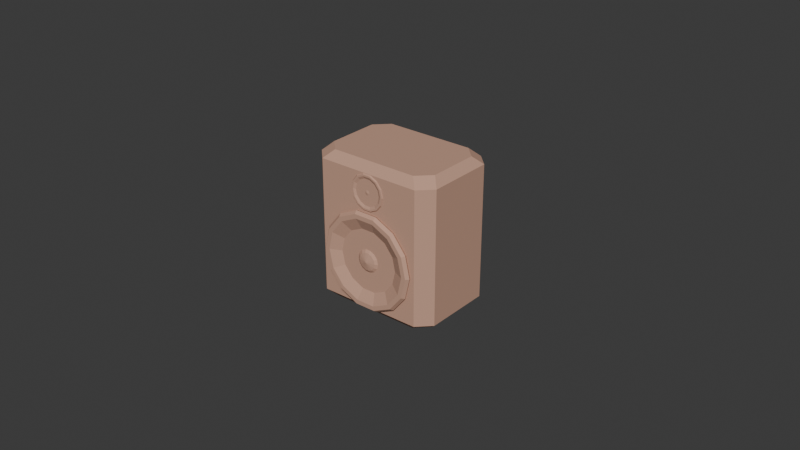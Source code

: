 # Source: speaker.blend  (saved by Blender 5.2.44; exported with 4.5.12 LTS)
import bpy
from mathutils import Matrix  # noqa: F401  (used for matrix-valued properties, if any)

bpy.ops.wm.read_factory_settings(use_empty=True)
scene = bpy.context.scene
scene.name = 'Scene'

# ---- collections
col_collection = bpy.data.collections.new('Collection'); scene.collection.children.link(col_collection)

# ---- materials (node trees are filled in below, after node groups)
mat_boxcoat = bpy.data.materials.new('BoxCoat')
mat_boxcoat.diffuse_color = (0.5711, 0.3325, 0.2384, 1.0)
mat_boxcoatshade1 = bpy.data.materials.new('BoxCoatShade1')
mat_boxcoatshade1.diffuse_color = (0.5026, 0.2926, 0.2098, 1.0)
mat_boxcoatshade2 = bpy.data.materials.new('BoxCoatShade2')
mat_boxcoatshade2.diffuse_color = (0.4423, 0.2575, 0.1846, 1.0)

# ---- material node trees
mat_boxcoat.use_nodes = True; mat_boxcoat.node_tree.nodes.clear()
_N = mat_boxcoat.node_tree.nodes; _L = mat_boxcoat.node_tree.links
n0 = _N.new('ShaderNodeBsdfPrincipled'); n0.name = 'Principled BSDF'; n0.location = (-200, 100)
n0.inputs[0].default_value = (0.5711, 0.3325, 0.2384, 1.0)
n0.inputs[2].default_value = 0.9
n0.inputs[10].default_value = 0.005
n1 = _N.new('ShaderNodeOutputMaterial'); n1.name = 'Material Output'; n1.location = (200, 100)
_L.new(n0.outputs[0], n1.inputs[0])
n1.is_active_output = True
mat_boxcoatshade1.use_nodes = True; mat_boxcoatshade1.node_tree.nodes.clear()
_N = mat_boxcoatshade1.node_tree.nodes; _L = mat_boxcoatshade1.node_tree.links
n0 = _N.new('ShaderNodeBsdfPrincipled'); n0.name = 'Principled BSDF'; n0.location = (-200, 100)
n0.inputs[0].default_value = (0.5026, 0.2926, 0.2098, 1.0)
n0.inputs[2].default_value = 0.9
n0.inputs[10].default_value = 0.005
n1 = _N.new('ShaderNodeOutputMaterial'); n1.name = 'Material Output'; n1.location = (200, 100)
_L.new(n0.outputs[0], n1.inputs[0])
n1.is_active_output = True
mat_boxcoatshade2.use_nodes = True; mat_boxcoatshade2.node_tree.nodes.clear()
_N = mat_boxcoatshade2.node_tree.nodes; _L = mat_boxcoatshade2.node_tree.links
n0 = _N.new('ShaderNodeBsdfPrincipled'); n0.name = 'Principled BSDF'; n0.location = (-200, 100)
n0.inputs[0].default_value = (0.4423, 0.2575, 0.1846, 1.0)
n0.inputs[2].default_value = 0.9
n0.inputs[10].default_value = 0.005
n1 = _N.new('ShaderNodeOutputMaterial'); n1.name = 'Material Output'; n1.location = (200, 100)
_L.new(n0.outputs[0], n1.inputs[0])
n1.is_active_output = True

# ---- world
world_world = bpy.data.worlds.new('World'); scene.world = world_world
world_world.use_nodes = True; world_world.node_tree.nodes.clear()
_N = world_world.node_tree.nodes; _L = world_world.node_tree.links
n0 = _N.new('ShaderNodeOutputWorld'); n0.name = 'World Output'; n0.location = (200, 100)
n1 = _N.new('ShaderNodeBackground'); n1.name = 'Background'; n1.location = (-200, 100)
n1.inputs[0].default_value = (0.05088, 0.05088, 0.05088, 1.0)
_L.new(n1.outputs[0], n0.inputs[0])
n0.is_active_output = True
world_world.color = (0.05088, 0.05088, 0.05088)
world_world.sun_shadow_jitter_overblur = 0.0

# ---- meshes
me_boxkast = bpy.data.meshes.new('BoxKast')
me_boxkast.from_pydata([(0.0142, -0.0124, 0.0), (0.0184, -0.0082, 0.0), (0.0184, 0.0082, 0.0), (0.0142, 0.0124, 0.0), (-0.0142, 0.0124, 0.0), (-0.0184, 0.0082, 0.0), (-0.0184, -0.0082, 0.0), (-0.0142, -0.0124, 0.0), (0.0168, -0.015, 0.0026), (0.021, -0.0108, 0.0026), (0.021, 0.0108, 0.0026), (0.0168, 0.015, 0.0026), (-0.0168, 0.015, 0.0026), (-0.021, 0.0108, 0.0026), (-0.021, -0.0108, 0.0026), (-0.0168, -0.015, 0.0026), (0.0168, -0.015, 0.0454), (0.021, -0.0108, 0.0454), (0.021, 0.0108, 0.0454), (0.0168, 0.015, 0.0454), (-0.0168, 0.015, 0.0454), (-0.021, 0.0108, 0.0454), (-0.021, -0.0108, 0.0454), (-0.0168, -0.015, 0.0454), (0.0142, -0.0124, 0.048), (0.0184, -0.0082, 0.048), (0.0184, 0.0082, 0.048), (0.0142, 0.0124, 0.048), (-0.0142, 0.0124, 0.048), (-0.0184, 0.0082, 0.048), (-0.0184, -0.0082, 0.048), (-0.0142, -0.0124, 0.048)], [], [(0, 1, 9, 8), (1, 2, 10, 9), (2, 3, 11, 10), (3, 4, 12, 11), (4, 5, 13, 12), (5, 6, 14, 13), (6, 7, 15, 14), (7, 0, 8, 15), (8, 9, 17, 16), (9, 10, 18, 17), (10, 11, 19, 18), (11, 12, 20, 19), (12, 13, 21, 20), (13, 14, 22, 21), (14, 15, 23, 22), (15, 8, 16, 23), (16, 17, 25, 24), (17, 18, 26, 25), (18, 19, 27, 26), (19, 20, 28, 27), (20, 21, 29, 28), (21, 22, 30, 29), (22, 23, 31, 30), (23, 16, 24, 31), (7, 6, 5, 4, 3, 2, 1, 0), (24, 25, 26, 27, 28, 29, 30, 31)])
me_boxkast.materials.append(mat_boxcoat)
me_boxkast.update()
me_boxconus0 = bpy.data.meshes.new('BoxConus0')
me_boxconus0.from_pydata([(0.01533, 0.0, 0.0), (0.01381, 0.00665, 0.0), (0.009556, 0.01198, 0.0), (0.00341, 0.01494, 0.0), (-0.00341, 0.01494, 0.0), (-0.009556, 0.01198, 0.0), (-0.01381, 0.00665, 0.0), (-0.01533, 1.877e-18, 0.0), (-0.01381, -0.00665, 0.0), (-0.009556, -0.01198, 0.0), (-0.00341, -0.01494, 0.0), (0.00341, -0.01494, 0.0), (0.009556, -0.01198, 0.0), (0.01381, -0.00665, 0.0), (0.0158, 0.0, 0.001106), (0.01424, 0.006855, 0.001106), (0.009851, 0.01235, 0.001106), (0.003516, 0.0154, 0.001106), (-0.003516, 0.0154, 0.001106), (-0.009851, 0.01235, 0.001106), (-0.01424, 0.006855, 0.001106), (-0.0158, 1.935e-18, 0.001106), (-0.01424, -0.006855, 0.001106), (-0.009851, -0.01235, 0.001106), (-0.003516, -0.0154, 0.001106), (0.003516, -0.0154, 0.001106), (0.009851, -0.01235, 0.001106), (0.01424, -0.006855, 0.001106), (0.01501, 0.0, 0.002054), (0.01352, 0.006513, 0.002054), (0.009359, 0.01174, 0.002054), (0.00334, 0.01463, 0.002054), (-0.00334, 0.01463, 0.002054), (-0.009359, 0.01174, 0.002054), (-0.01352, 0.006513, 0.002054), (-0.01501, 1.838e-18, 0.002054), (-0.01352, -0.006513, 0.002054), (-0.009359, -0.01174, 0.002054), (-0.00334, -0.01463, 0.002054), (0.00334, -0.01463, 0.002054), (0.009359, -0.01174, 0.002054), (0.01352, -0.006513, 0.002054), (0.01359, 0.0, 0.002054), (0.01224, 0.005896, 0.002054), (0.008472, 0.01062, 0.002054), (0.003024, 0.01325, 0.002054), (-0.003024, 0.01325, 0.002054), (-0.008472, 0.01062, 0.002054), (-0.01224, 0.005896, 0.002054), (-0.01359, 1.664e-18, 0.002054), (-0.01224, -0.005896, 0.002054), (-0.008472, -0.01062, 0.002054), (-0.003024, -0.01325, 0.002054), (0.003024, -0.01325, 0.002054), (0.008472, -0.01062, 0.002054), (0.01224, -0.005896, 0.002054), (0.009796, 0.0, 0.000316), (0.008826, 0.00425, 0.000316), (0.006108, 0.007659, 0.000316), (0.00218, 0.00955, 0.000316), (-0.00218, 0.00955, 0.000316), (-0.006108, 0.007659, 0.000316), (-0.008826, 0.00425, 0.000316), (-0.009796, 1.2e-18, 0.000316), (-0.008826, -0.00425, 0.000316), (-0.006108, -0.007659, 0.000316), (-0.00218, -0.00955, 0.000316), (0.00218, -0.00955, 0.000316), (0.006108, -0.007659, 0.000316), (0.008826, -0.00425, 0.000316), (0.004582, 0.0, -0.003476), (0.004128, 0.001988, -0.003476), (0.002857, 0.003582, -0.003476), (0.00102, 0.004467, -0.003476), (-0.00102, 0.004467, -0.003476), (-0.002857, 0.003582, -0.003476), (-0.004128, 0.001988, -0.003476), (-0.004582, 5.611e-19, -0.003476), (-0.004128, -0.001988, -0.003476), (-0.002857, -0.003582, -0.003476), (-0.00102, -0.004467, -0.003476), (0.00102, -0.004467, -0.003476), (0.002857, -0.003582, -0.003476), (0.004128, -0.001988, -0.003476)], [], [(14, 15, 29, 28), (15, 16, 30, 29), (16, 17, 31, 30), (17, 18, 32, 31), (18, 19, 33, 32), (19, 20, 34, 33), (20, 21, 35, 34), (21, 22, 36, 35), (22, 23, 37, 36), (23, 24, 38, 37), (24, 25, 39, 38), (25, 26, 40, 39), (26, 27, 41, 40), (27, 14, 28, 41), (28, 29, 43, 42), (29, 30, 44, 43), (30, 31, 45, 44), (31, 32, 46, 45), (32, 33, 47, 46), (33, 34, 48, 47), (34, 35, 49, 48), (35, 36, 50, 49), (36, 37, 51, 50), (37, 38, 52, 51), (38, 39, 53, 52), (39, 40, 54, 53), (40, 41, 55, 54), (41, 28, 42, 55), (42, 43, 57, 56), (43, 44, 58, 57), (44, 45, 59, 58), (45, 46, 60, 59), (46, 47, 61, 60), (47, 48, 62, 61), (48, 49, 63, 62), (49, 50, 64, 63), (50, 51, 65, 64), (51, 52, 66, 65), (52, 53, 67, 66), (53, 54, 68, 67), (54, 55, 69, 68), (55, 42, 56, 69), (13, 12, 11, 10, 9, 8, 7, 6, 5, 4, 3, 2, 1, 0), (70, 71, 72, 73, 74, 75, 76, 77, 78, 79, 80, 81, 82, 83)])
me_boxconus0.materials.append(mat_boxcoat)
me_boxconus0.update()
me_boxconus0dop = bpy.data.meshes.new('BoxConus0Dop')
me_boxconus0dop.from_pydata([(0.005688, 0.0, -0.003476), (0.005125, 0.002468, -0.003476), (0.003546, 0.004447, -0.003476), (0.001266, 0.005545, -0.003476), (-0.001266, 0.005545, -0.003476), (-0.003546, 0.004447, -0.003476), (-0.005125, 0.002468, -0.003476), (-0.005688, 6.966e-19, -0.003476), (-0.005125, -0.002468, -0.003476), (-0.003546, -0.004447, -0.003476), (-0.001266, -0.005545, -0.003476), (0.001266, -0.005545, -0.003476), (0.003546, -0.004447, -0.003476), (0.005125, -0.002468, -0.003476), (0.005609, 0.0, -0.00237), (0.005054, 0.002434, -0.00237), (0.003497, 0.004385, -0.00237), (0.001248, 0.005468, -0.00237), (-0.001248, 0.005468, -0.00237), (-0.003497, 0.004385, -0.00237), (-0.005054, 0.002434, -0.00237), (-0.005609, 6.869e-19, -0.00237), (-0.005054, -0.002434, -0.00237), (-0.003497, -0.004385, -0.00237), (-0.001248, -0.005468, -0.00237), (0.001248, -0.005468, -0.00237), (0.003497, -0.004385, -0.00237), (0.005054, -0.002434, -0.00237), (0.005214, 0.0, -0.001106), (0.004698, 0.002262, -0.001106), (0.003251, 0.004076, -0.001106), (0.00116, 0.005083, -0.001106), (-0.00116, 0.005083, -0.001106), (-0.003251, 0.004076, -0.001106), (-0.004698, 0.002262, -0.001106), (-0.005214, 6.385e-19, -0.001106), (-0.004698, -0.002262, -0.001106), (-0.003251, -0.004076, -0.001106), (-0.00116, -0.005083, -0.001106), (0.00116, -0.005083, -0.001106), (0.003251, -0.004076, -0.001106), (0.004698, -0.002262, -0.001106), (0.004266, 0.0, 0.0), (0.003844, 0.001851, 0.0), (0.00266, 0.003335, 0.0), (0.0009493, 0.004159, 0.0), (-0.0009493, 0.004159, 0.0), (-0.00266, 0.003335, 0.0), (-0.003844, 0.001851, 0.0), (-0.004266, 5.224e-19, 0.0), (-0.003844, -0.001851, 0.0), (-0.00266, -0.003335, 0.0), (-0.0009493, -0.004159, 0.0), (0.0009493, -0.004159, 0.0), (0.00266, -0.003335, 0.0), (0.003844, -0.001851, 0.0), (0.002844, 0.0, 0.000948), (0.002562, 0.001234, 0.000948), (0.001773, 0.002224, 0.000948), (0.0006328, 0.002773, 0.000948), (-0.0006328, 0.002773, 0.000948), (-0.001773, 0.002224, 0.000948), (-0.002562, 0.001234, 0.000948), (-0.002844, 3.483e-19, 0.000948), (-0.002562, -0.001234, 0.000948), (-0.001773, -0.002224, 0.000948), (-0.0006328, -0.002773, 0.000948), (0.0006328, -0.002773, 0.000948), (0.001773, -0.002224, 0.000948), (0.002562, -0.001234, 0.000948), (0.0, 0.0, 0.00158)], [], [(0, 1, 15, 14), (1, 2, 16, 15), (2, 3, 17, 16), (3, 4, 18, 17), (4, 5, 19, 18), (5, 6, 20, 19), (6, 7, 21, 20), (7, 8, 22, 21), (8, 9, 23, 22), (9, 10, 24, 23), (10, 11, 25, 24), (11, 12, 26, 25), (12, 13, 27, 26), (13, 0, 14, 27), (14, 15, 29, 28), (15, 16, 30, 29), (16, 17, 31, 30), (17, 18, 32, 31), (18, 19, 33, 32), (19, 20, 34, 33), (20, 21, 35, 34), (21, 22, 36, 35), (22, 23, 37, 36), (23, 24, 38, 37), (24, 25, 39, 38), (25, 26, 40, 39), (26, 27, 41, 40), (27, 14, 28, 41), (28, 29, 43, 42), (29, 30, 44, 43), (30, 31, 45, 44), (31, 32, 46, 45), (32, 33, 47, 46), (33, 34, 48, 47), (34, 35, 49, 48), (35, 36, 50, 49), (36, 37, 51, 50), (37, 38, 52, 51), (38, 39, 53, 52), (39, 40, 54, 53), (40, 41, 55, 54), (41, 28, 42, 55), (42, 43, 57, 56), (43, 44, 58, 57), (44, 45, 59, 58), (45, 46, 60, 59), (46, 47, 61, 60), (47, 48, 62, 61), (48, 49, 63, 62), (49, 50, 64, 63), (50, 51, 65, 64), (51, 52, 66, 65), (52, 53, 67, 66), (53, 54, 68, 67), (54, 55, 69, 68), (55, 42, 56, 69), (56, 57, 70), (57, 58, 70), (58, 59, 70), (59, 60, 70), (60, 61, 70), (61, 62, 70), (62, 63, 70), (63, 64, 70), (64, 65, 70), (65, 66, 70), (66, 67, 70), (67, 68, 70), (68, 69, 70), (69, 56, 70), (13, 12, 11, 10, 9, 8, 7, 6, 5, 4, 3, 2, 1, 0)])
me_boxconus0dop.materials.append(mat_boxcoat)
me_boxconus0dop.update()
me_boxconus1 = bpy.data.meshes.new('BoxConus1')
me_boxconus1.from_pydata([(0.003616, 0.004535, 0.000406), (0.001291, 0.005655, 0.000406), (-0.001291, 0.005655, 0.000406), (-0.003616, 0.004535, 0.000406), (-0.005226, -0.002517, 0.000406), (-0.003616, -0.004535, 0.000406), (0.00551, 0.0, 0.000754), (0.004964, 0.002391, 0.000754), (0.003435, 0.004308, 0.000754), (0.001226, 0.005372, 0.000754), (-0.001226, 0.005372, 0.000754), (-0.003435, 0.004308, 0.000754), (-0.004964, 0.002391, 0.000754), (-0.00551, 6.748e-19, 0.000754), (-0.004964, -0.002391, 0.000754), (-0.003435, -0.004308, 0.000754), (-0.001226, -0.005372, 0.000754), (0.001226, -0.005372, 0.000754), (0.003435, -0.004308, 0.000754), (0.004964, -0.002391, 0.000754), (0.004988, 0.0, 0.000754), (0.004494, 0.002164, 0.000754), (0.00311, 0.0039, 0.000754), (0.00111, 0.004863, 0.000754), (-0.00111, 0.004863, 0.000754), (-0.00311, 0.0039, 0.000754), (-0.004494, 0.002164, 0.000754), (-0.004988, 6.109e-19, 0.000754), (-0.004494, -0.002164, 0.000754), (-0.00311, -0.0039, 0.000754), (-0.00111, -0.004863, 0.000754), (0.00111, -0.004863, 0.000754), (0.00311, -0.0039, 0.000754), (0.004494, -0.002164, 0.000754), (0.003596, 0.0, 0.000116), (0.00324, 0.00156, 0.000116), (0.002242, 0.002811, 0.000116), (0.0008002, 0.003506, 0.000116), (-0.0008002, 0.003506, 0.000116), (-0.002242, 0.002811, 0.000116), (-0.00324, 0.00156, 0.000116), (-0.003596, 4.404e-19, 0.000116), (-0.00324, -0.00156, 0.000116), (-0.002242, -0.002811, 0.000116), (-0.0008002, -0.003506, 0.000116), (0.0008002, -0.003506, 0.000116), (0.002242, -0.002811, 0.000116), (0.00324, -0.00156, 0.000116)], [], [(0, 1, 9, 8), (1, 2, 10, 9), (2, 3, 11, 10), (4, 5, 15, 14), (6, 7, 21, 20), (7, 8, 22, 21), (8, 9, 23, 22), (9, 10, 24, 23), (10, 11, 25, 24), (11, 12, 26, 25), (12, 13, 27, 26), (13, 14, 28, 27), (14, 15, 29, 28), (15, 16, 30, 29), (16, 17, 31, 30), (17, 18, 32, 31), (18, 19, 33, 32), (19, 6, 20, 33), (20, 21, 35, 34), (21, 22, 36, 35), (22, 23, 37, 36), (23, 24, 38, 37), (24, 25, 39, 38), (25, 26, 40, 39), (26, 27, 41, 40), (27, 28, 42, 41), (28, 29, 43, 42), (29, 30, 44, 43), (30, 31, 45, 44), (31, 32, 46, 45), (32, 33, 47, 46), (33, 20, 34, 47)])
me_boxconus1.materials.append(mat_boxcoat)
me_boxconus1.update()
me_boxconus1dop = bpy.data.meshes.new('BoxConus1Dop')
me_boxconus1dop.from_pydata([(0.002088, 0.0, -0.001276), (0.001881, 0.0009059, -0.001276), (0.001302, 0.001632, -0.001276), (0.0004646, 0.002036, -0.001276), (-0.0004646, 0.002036, -0.001276), (-0.001302, 0.001632, -0.001276), (-0.001881, 0.0009059, -0.001276), (-0.002088, 2.557e-19, -0.001276), (-0.001881, -0.0009059, -0.001276), (-0.001302, -0.001632, -0.001276), (-0.0004646, -0.002036, -0.001276), (0.0004646, -0.002036, -0.001276), (0.001302, -0.001632, -0.001276), (0.001881, -0.0009059, -0.001276), (0.002059, 0.0, -0.00087), (0.001855, 0.0008934, -0.00087), (0.001284, 0.00161, -0.00087), (0.0004582, 0.002007, -0.00087), (-0.0004582, 0.002007, -0.00087), (-0.001284, 0.00161, -0.00087), (-0.001855, 0.0008934, -0.00087), (-0.002059, 2.522e-19, -0.00087), (-0.001855, -0.0008934, -0.00087), (-0.001284, -0.00161, -0.00087), (-0.0004582, -0.002007, -0.00087), (0.0004582, -0.002007, -0.00087), (0.001284, -0.00161, -0.00087), (0.001855, -0.0008934, -0.00087), (0.001914, 0.0, -0.000406), (0.001724, 0.0008305, -0.000406), (0.001193, 0.001496, -0.000406), (0.0004259, 0.001866, -0.000406), (-0.0004259, 0.001866, -0.000406), (-0.001193, 0.001496, -0.000406), (-0.001724, 0.0008305, -0.000406), (-0.001914, 2.344e-19, -0.000406), (-0.001724, -0.0008305, -0.000406), (-0.001193, -0.001496, -0.000406), (-0.0004259, -0.001866, -0.000406), (0.0004259, -0.001866, -0.000406), (0.001193, -0.001496, -0.000406), (0.001724, -0.0008305, -0.000406), (0.001566, 0.0, 0.0), (0.001411, 0.0006795, 0.0), (0.0009764, 0.001224, 0.0), (0.0003485, 0.001527, 0.0), (-0.0003485, 0.001527, 0.0), (-0.0009764, 0.001224, 0.0), (-0.001411, 0.0006795, 0.0), (-0.001566, 1.918e-19, 0.0), (-0.001411, -0.0006795, 0.0), (-0.0009764, -0.001224, 0.0), (-0.0003485, -0.001527, 0.0), (0.0003485, -0.001527, 0.0), (0.0009764, -0.001224, 0.0), (0.001411, -0.0006795, 0.0), (0.001044, 0.0, 0.000348), (0.0009406, 0.000453, 0.000348), (0.0006509, 0.0008162, 0.000348), (0.0002323, 0.001018, 0.000348), (-0.0002323, 0.001018, 0.000348), (-0.0006509, 0.0008162, 0.000348), (-0.0009406, 0.000453, 0.000348), (-0.001044, 1.279e-19, 0.000348), (-0.0009406, -0.000453, 0.000348), (-0.0006509, -0.0008162, 0.000348), (-0.0002323, -0.001018, 0.000348), (0.0002323, -0.001018, 0.000348), (0.0006509, -0.0008162, 0.000348), (0.0009406, -0.000453, 0.000348), (0.0, 0.0, 0.00058)], [], [(0, 1, 15, 14), (1, 2, 16, 15), (2, 3, 17, 16), (3, 4, 18, 17), (4, 5, 19, 18), (5, 6, 20, 19), (6, 7, 21, 20), (7, 8, 22, 21), (8, 9, 23, 22), (9, 10, 24, 23), (10, 11, 25, 24), (11, 12, 26, 25), (12, 13, 27, 26), (13, 0, 14, 27), (14, 15, 29, 28), (15, 16, 30, 29), (16, 17, 31, 30), (17, 18, 32, 31), (18, 19, 33, 32), (19, 20, 34, 33), (20, 21, 35, 34), (21, 22, 36, 35), (22, 23, 37, 36), (23, 24, 38, 37), (24, 25, 39, 38), (25, 26, 40, 39), (26, 27, 41, 40), (27, 14, 28, 41), (28, 29, 43, 42), (29, 30, 44, 43), (30, 31, 45, 44), (31, 32, 46, 45), (32, 33, 47, 46), (33, 34, 48, 47), (34, 35, 49, 48), (35, 36, 50, 49), (36, 37, 51, 50), (37, 38, 52, 51), (38, 39, 53, 52), (39, 40, 54, 53), (40, 41, 55, 54), (41, 28, 42, 55), (42, 43, 57, 56), (43, 44, 58, 57), (44, 45, 59, 58), (45, 46, 60, 59), (46, 47, 61, 60), (47, 48, 62, 61), (48, 49, 63, 62), (49, 50, 64, 63), (50, 51, 65, 64), (51, 52, 66, 65), (52, 53, 67, 66), (53, 54, 68, 67), (54, 55, 69, 68), (55, 42, 56, 69), (56, 57, 70), (57, 58, 70), (58, 59, 70), (59, 60, 70), (60, 61, 70), (61, 62, 70), (62, 63, 70), (63, 64, 70), (64, 65, 70), (65, 66, 70), (66, 67, 70), (67, 68, 70), (68, 69, 70), (69, 56, 70), (13, 12, 11, 10, 9, 8, 7, 6, 5, 4, 3, 2, 1, 0)])
me_boxconus1dop.materials.append(mat_boxcoat)
me_boxconus1dop.update()
me_boxconus0shade1 = bpy.data.meshes.new('BoxConus0Shade1')
me_boxconus0shade1.from_pydata([(0.004271, 0.002057, -0.00316), (0.002955, 0.003706, -0.00316), (0.002857, 0.003582, -0.003476), (0.004128, 0.001988, -0.003476), (0.001055, 0.004621, -0.00316), (0.00102, 0.004467, -0.003476), (-0.001055, 0.004621, -0.00316), (-0.00102, 0.004467, -0.003476), (-0.002955, 0.003706, -0.00316), (-0.004271, 0.002057, -0.00316), (-0.004128, 0.001988, -0.003476), (-0.002857, 0.003582, -0.003476), (-0.00474, 5.805e-19, -0.00316), (-0.004582, 5.611e-19, -0.003476), (-0.004271, -0.002057, -0.00316), (-0.004128, -0.001988, -0.003476), (-0.002955, -0.003706, -0.00316), (-0.002857, -0.003582, -0.003476), (-0.001055, -0.004621, -0.00316), (-0.00102, -0.004467, -0.003476), (0.001055, -0.004621, -0.00316), (0.00102, -0.004467, -0.003476), (0.002955, -0.003706, -0.00316), (0.002857, -0.003582, -0.003476), (0.004271, -0.002057, -0.00316), (0.004128, -0.001988, -0.003476), (0.00474, 0.0, -0.00316), (0.004582, 0.0, -0.003476)], [], [(0, 1, 2, 3), (1, 4, 5, 2), (4, 6, 7, 5), (8, 9, 10, 11), (9, 12, 13, 10), (12, 14, 15, 13), (14, 16, 17, 15), (16, 18, 19, 17), (18, 20, 21, 19), (20, 22, 23, 21), (22, 24, 25, 23), (24, 26, 27, 25)])
me_boxconus0shade1.materials.append(mat_boxcoatshade1)
me_boxconus0shade1.update()
me_boxconus0shade2 = bpy.data.meshes.new('BoxConus0Shade2')
me_boxconus0shade2.from_pydata([(0.01533, 0.0, 0.0), (0.01381, 0.00665, 0.0), (0.01424, 0.006855, 0.001106), (0.0158, 0.0, 0.001106), (0.009556, 0.01198, 0.0), (0.009851, 0.01235, 0.001106), (0.00341, 0.01494, 0.0), (0.003516, 0.0154, 0.001106), (-0.00341, 0.01494, 0.0), (-0.003516, 0.0154, 0.001106), (-0.009556, 0.01198, 0.0), (-0.009851, 0.01235, 0.001106), (-0.01381, 0.00665, 0.0), (-0.01424, 0.006855, 0.001106), (-0.01533, 1.877e-18, 0.0), (-0.0158, 1.935e-18, 0.001106), (-0.01381, -0.00665, 0.0), (-0.01424, -0.006855, 0.001106), (-0.009556, -0.01198, 0.0), (-0.009851, -0.01235, 0.001106), (-0.00341, -0.01494, 0.0), (-0.003516, -0.0154, 0.001106), (0.00341, -0.01494, 0.0), (0.003516, -0.0154, 0.001106), (0.009556, -0.01198, 0.0), (0.009851, -0.01235, 0.001106), (0.01381, -0.00665, 0.0), (0.01424, -0.006855, 0.001106), (0.009796, 0.0, 0.000316), (0.008826, 0.00425, 0.000316), (0.004271, 0.002057, -0.00316), (0.00474, 0.0, -0.00316), (0.006108, 0.007659, 0.000316), (0.002955, 0.003706, -0.00316), (0.00218, 0.00955, 0.000316), (0.001055, 0.004621, -0.00316), (-0.00218, 0.00955, 0.000316), (-0.001055, 0.004621, -0.00316), (-0.006108, 0.007659, 0.000316), (-0.002955, 0.003706, -0.00316), (-0.008826, 0.00425, 0.000316), (-0.004271, 0.002057, -0.00316), (-0.009796, 1.2e-18, 0.000316), (-0.00474, 5.805e-19, -0.00316), (-0.008826, -0.00425, 0.000316), (-0.004271, -0.002057, -0.00316), (-0.006108, -0.007659, 0.000316), (-0.002955, -0.003706, -0.00316), (-0.00218, -0.00955, 0.000316), (-0.001055, -0.004621, -0.00316), (0.00218, -0.00955, 0.000316), (0.001055, -0.004621, -0.00316), (0.006108, -0.007659, 0.000316), (0.002955, -0.003706, -0.00316), (0.008826, -0.00425, 0.000316), (0.004271, -0.002057, -0.00316), (0.004128, 0.001988, -0.003476), (0.004582, 0.0, -0.003476), (-0.002857, 0.003582, -0.003476), (-0.00102, 0.004467, -0.003476)], [], [(0, 1, 2, 3), (1, 4, 5, 2), (4, 6, 7, 5), (6, 8, 9, 7), (8, 10, 11, 9), (10, 12, 13, 11), (12, 14, 15, 13), (14, 16, 17, 15), (16, 18, 19, 17), (18, 20, 21, 19), (20, 22, 23, 21), (22, 24, 25, 23), (24, 26, 27, 25), (26, 0, 3, 27), (28, 29, 30, 31), (29, 32, 33, 30), (32, 34, 35, 33), (34, 36, 37, 35), (36, 38, 39, 37), (38, 40, 41, 39), (40, 42, 43, 41), (42, 44, 45, 43), (44, 46, 47, 45), (46, 48, 49, 47), (48, 50, 51, 49), (50, 52, 53, 51), (52, 54, 55, 53), (54, 28, 31, 55), (31, 30, 56, 57), (37, 39, 58, 59)])
me_boxconus0shade2.materials.append(mat_boxcoatshade2)
me_boxconus0shade2.update()
me_boxconus1shade1 = bpy.data.meshes.new('BoxConus1Shade1')
me_boxconus1shade1.from_pydata([(0.005626, 0.0, 0.0), (0.005069, 0.002441, 0.0), (0.005226, 0.002517, 0.000406), (0.0058, 0.0, 0.000406), (0.003508, 0.004399, 0.0), (0.003616, 0.004535, 0.000406), (-0.003508, 0.004399, 0.0), (-0.005069, 0.002441, 0.0), (-0.005226, 0.002517, 0.000406), (-0.003616, 0.004535, 0.000406), (-0.005626, 6.89e-19, 0.0), (-0.0058, 7.103e-19, 0.000406), (-0.005069, -0.002441, 0.0), (-0.005226, -0.002517, 0.000406), (-0.003508, -0.004399, 0.0), (-0.003616, -0.004535, 0.000406), (0.001252, -0.005485, 0.0), (0.003508, -0.004399, 0.0), (0.003616, -0.004535, 0.000406), (0.001291, -0.005655, 0.000406), (0.005069, -0.002441, 0.0), (0.005226, -0.002517, 0.000406), (0.004964, 0.002391, 0.000754), (0.00551, 0.0, 0.000754), (0.003435, 0.004308, 0.000754), (-0.004964, 0.002391, 0.000754), (-0.003435, 0.004308, 0.000754), (-0.00551, 6.748e-19, 0.000754), (-0.004964, -0.002391, 0.000754), (0.004964, -0.002391, 0.000754), (0.003435, -0.004308, 0.000754)], [], [(0, 1, 2, 3), (1, 4, 5, 2), (6, 7, 8, 9), (7, 10, 11, 8), (10, 12, 13, 11), (12, 14, 15, 13), (16, 17, 18, 19), (17, 20, 21, 18), (20, 0, 3, 21), (3, 2, 22, 23), (2, 5, 24, 22), (9, 8, 25, 26), (8, 11, 27, 25), (11, 13, 28, 27), (18, 21, 29, 30), (21, 3, 23, 29)])
me_boxconus1shade1.materials.append(mat_boxcoatshade1)
me_boxconus1shade1.update()
me_boxconus1shade2 = bpy.data.meshes.new('BoxConus1Shade2')
me_boxconus1shade2.from_pydata([(0.003508, 0.004399, 0.0), (0.001252, 0.005485, 0.0), (0.001291, 0.005655, 0.000406), (0.003616, 0.004535, 0.000406), (-0.001252, 0.005485, 0.0), (-0.001291, 0.005655, 0.000406), (-0.003508, 0.004399, 0.0), (-0.003616, 0.004535, 0.000406), (-0.003508, -0.004399, 0.0), (-0.001252, -0.005485, 0.0), (-0.001291, -0.005655, 0.000406), (-0.003616, -0.004535, 0.000406), (0.001252, -0.005485, 0.0), (0.001291, -0.005655, 0.000406), (-0.001226, -0.005372, 0.000754), (-0.003435, -0.004308, 0.000754), (0.001226, -0.005372, 0.000754), (0.003616, -0.004535, 0.000406), (0.003435, -0.004308, 0.000754), (0.003596, 0.0, 0.000116), (0.00324, 0.00156, 0.000116), (0.001568, 0.000755, -0.00116), (0.00174, 0.0, -0.00116), (0.002242, 0.002811, 0.000116), (0.001085, 0.00136, -0.00116), (0.0008002, 0.003506, 0.000116), (0.0003872, 0.001696, -0.00116), (-0.0008002, 0.003506, 0.000116), (-0.0003872, 0.001696, -0.00116), (-0.002242, 0.002811, 0.000116), (-0.001085, 0.00136, -0.00116), (-0.00324, 0.00156, 0.000116), (-0.001568, 0.000755, -0.00116), (-0.003596, 4.404e-19, 0.000116), (-0.00174, 2.131e-19, -0.00116), (-0.00324, -0.00156, 0.000116), (-0.001568, -0.000755, -0.00116), (-0.002242, -0.002811, 0.000116), (-0.001085, -0.00136, -0.00116), (-0.0008002, -0.003506, 0.000116), (-0.0003872, -0.001696, -0.00116), (0.0008002, -0.003506, 0.000116), (0.0003872, -0.001696, -0.00116), (0.002242, -0.002811, 0.000116), (0.001085, -0.00136, -0.00116), (0.00324, -0.00156, 0.000116), (0.001568, -0.000755, -0.00116), (0.001515, 0.0007298, -0.001276), (0.001682, 0.0, -0.001276), (0.001049, 0.001315, -0.001276), (0.0003743, 0.00164, -0.001276), (-0.0003743, 0.00164, -0.001276), (-0.001049, 0.001315, -0.001276), (-0.001515, 0.0007298, -0.001276), (-0.001682, 2.06e-19, -0.001276), (-0.001515, -0.0007298, -0.001276), (-0.001049, -0.001315, -0.001276), (-0.0003743, -0.00164, -0.001276), (0.0003743, -0.00164, -0.001276), (0.001049, -0.001315, -0.001276), (0.001515, -0.0007298, -0.001276), (0.005069, -0.002441, 0.0), (0.003508, -0.004399, 0.0), (-0.005069, -0.002441, 0.0), (-0.005626, 6.89e-19, 0.0), (-0.005069, 0.002441, 0.0), (0.005069, 0.002441, 0.0), (0.005626, 0.0, 0.0)], [], [(0, 1, 2, 3), (1, 4, 5, 2), (4, 6, 7, 5), (8, 9, 10, 11), (9, 12, 13, 10), (11, 10, 14, 15), (10, 13, 16, 14), (13, 17, 18, 16), (19, 20, 21, 22), (20, 23, 24, 21), (23, 25, 26, 24), (25, 27, 28, 26), (27, 29, 30, 28), (29, 31, 32, 30), (31, 33, 34, 32), (33, 35, 36, 34), (35, 37, 38, 36), (37, 39, 40, 38), (39, 41, 42, 40), (41, 43, 44, 42), (43, 45, 46, 44), (45, 19, 22, 46), (22, 21, 47, 48), (21, 24, 49, 47), (24, 26, 50, 49), (26, 28, 51, 50), (28, 30, 52, 51), (30, 32, 53, 52), (32, 34, 54, 53), (34, 36, 55, 54), (36, 38, 56, 55), (38, 40, 57, 56), (40, 42, 58, 57), (42, 44, 59, 58), (44, 46, 60, 59), (46, 22, 48, 60), (61, 62, 12, 9, 8, 63, 64, 65, 6, 4, 1, 0, 66, 67), (48, 47, 49, 50, 51, 52, 53, 54, 55, 56, 57, 58, 59, 60)])
me_boxconus1shade2.materials.append(mat_boxcoatshade2)
me_boxconus1shade2.update()

# ---- objects
ob_boxkast = bpy.data.objects.new('BoxKast', me_boxkast)
ob_boxconus0 = bpy.data.objects.new('BoxConus0', me_boxconus0)
ob_boxconus0dop = bpy.data.objects.new('BoxConus0Dop', me_boxconus0dop)
ob_boxconus1 = bpy.data.objects.new('BoxConus1', me_boxconus1)
ob_boxconus1dop = bpy.data.objects.new('BoxConus1Dop', me_boxconus1dop)
ob_box = bpy.data.objects.new('Box', None)
ob_boxconus0shade1 = bpy.data.objects.new('BoxConus0Shade1', me_boxconus0shade1)
ob_boxconus0shade2 = bpy.data.objects.new('BoxConus0Shade2', me_boxconus0shade2)
ob_boxconus1shade1 = bpy.data.objects.new('BoxConus1Shade1', me_boxconus1shade1)
ob_boxconus1shade2 = bpy.data.objects.new('BoxConus1Shade2', me_boxconus1shade2)

# ---- transforms, parenting, visibility, modifiers, constraints
ob_boxkast.parent = ob_box
ob_boxkast.location = (0.0, 0.0, 0.0)
ob_boxconus0.parent = ob_box
ob_boxconus0.location = (0.0, -0.0146, 0.018)
ob_boxconus0.rotation_euler = (1.571, 0.0, 0.0)
ob_boxconus0dop.parent = ob_box
ob_boxconus0dop.location = (0.0, -0.0146, 0.018)
ob_boxconus0dop.rotation_euler = (1.571, 0.0, 0.0)
ob_boxconus1.parent = ob_box
ob_boxconus1.location = (0.0, -0.0146, 0.0396)
ob_boxconus1.rotation_euler = (1.571, 0.0, 0.0)
ob_boxconus1dop.parent = ob_box
ob_boxconus1dop.location = (0.0, -0.0146, 0.0396)
ob_boxconus1dop.rotation_euler = (1.571, 0.0, 0.0)
ob_box.location = (0.0, 0.0, 0.0)
ob_box.empty_display_size = 0.02
ob_boxconus0shade1.parent = ob_box
ob_boxconus0shade1.location = (0.0, -0.0146, 0.018)
ob_boxconus0shade1.rotation_euler = (1.571, -0.0, 0.0)
ob_boxconus0shade2.parent = ob_box
ob_boxconus0shade2.location = (0.0, -0.0146, 0.018)
ob_boxconus0shade2.rotation_euler = (1.571, -0.0, 0.0)
ob_boxconus1shade1.parent = ob_box
ob_boxconus1shade1.location = (0.0, -0.0146, 0.0396)
ob_boxconus1shade1.rotation_euler = (1.571, -0.0, 0.0)
ob_boxconus1shade2.parent = ob_box
ob_boxconus1shade2.location = (0.0, -0.0146, 0.0396)
ob_boxconus1shade2.rotation_euler = (1.571, -0.0, 0.0)

# ---- collection membership
col_collection.objects.link(ob_boxkast)
col_collection.objects.link(ob_boxconus0)
col_collection.objects.link(ob_boxconus0dop)
col_collection.objects.link(ob_boxconus1)
col_collection.objects.link(ob_boxconus1dop)
col_collection.objects.link(ob_box)
col_collection.objects.link(ob_boxconus0shade1)
col_collection.objects.link(ob_boxconus0shade2)
col_collection.objects.link(ob_boxconus1shade1)
col_collection.objects.link(ob_boxconus1shade2)

# ---- scene / render settings (as saved in the file)
scene.frame_start = 1; scene.frame_end = 250; scene.frame_set(1)
scene.render.engine = 'BLENDER_EEVEE_NEXT'
scene.render.bake_bias = 0.0
scene.render.bake_samples = 0
scene.render.compositor_device = 'GPU'
scene.eevee.use_volume_custom_range = False
scene.eevee.fast_gi_thickness_near = 0.1
scene.eevee.fast_gi_thickness_far = 0.0
scene.eevee.ray_tracing_options.screen_trace_thickness = 0.1
bpy.context.view_layer.update()

# ---- added for rendering (the .blend has no active camera and no usable light): camera, sun
cam_auto = bpy.data.cameras.new('AutoCamera')
cam_auto.lens = 50.0
cam_auto.sensor_width = 36.0
cam_auto.clip_end = 1000.0
ob_auto_camera = bpy.data.objects.new('AutoCamera', cam_auto)
scene.collection.objects.link(ob_auto_camera)
ob_auto_camera.location = (0.185045, -0.222881, 0.172036)
ob_auto_camera.rotation_euler = (1.09748, -7.21219e-08, 0.694738)
scene.camera = ob_auto_camera
light_auto_sun = bpy.data.lights.new('AutoSun', 'SUN')
light_auto_sun.energy = 3.0
light_auto_sun.angle = 0.0523599
ob_auto_sun = bpy.data.objects.new('AutoSun', light_auto_sun)
scene.collection.objects.link(ob_auto_sun)
ob_auto_sun.rotation_euler = (0.872665, 0.174533, 0.523599)
bpy.context.view_layer.update()
